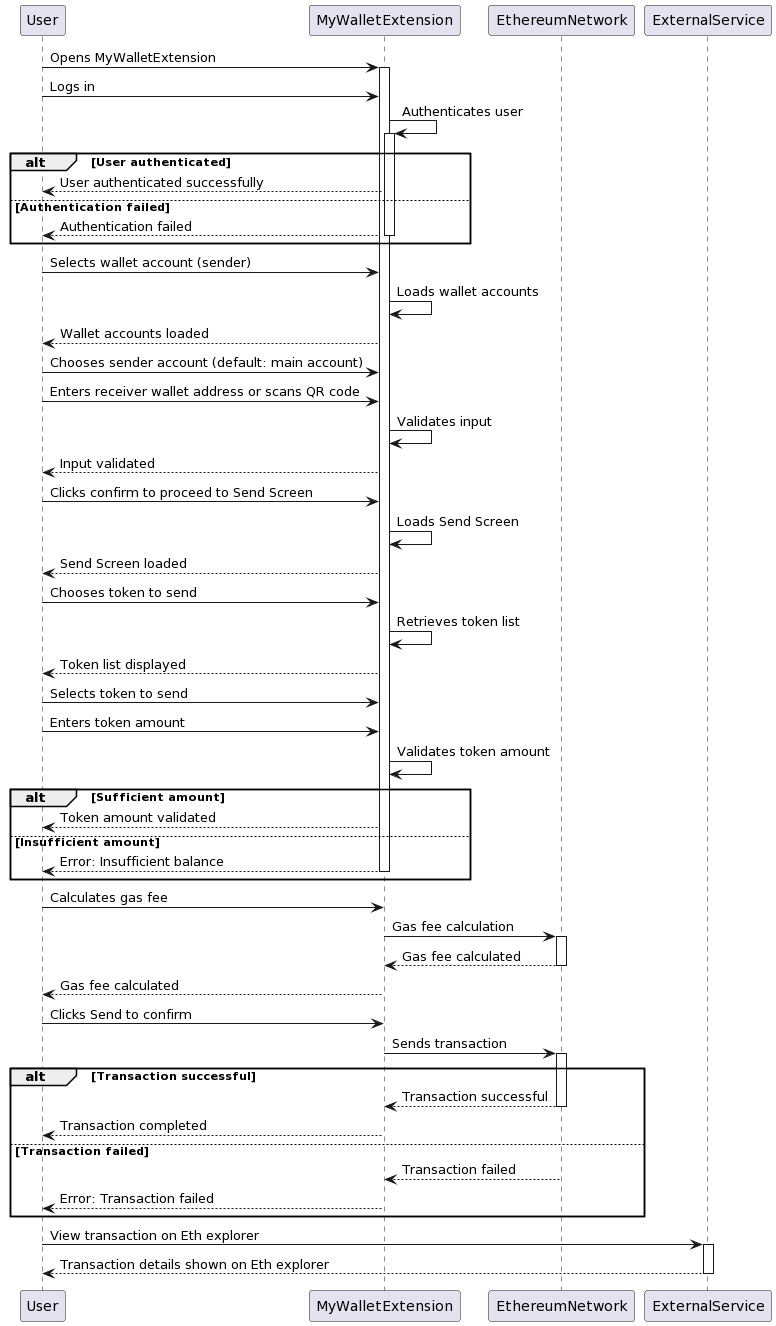

The diagram above was rendered by PlantUML. Its source (embedded in the PNG):
@startuml
participant User
participant MyWalletExtension
participant EthereumNetwork
participant ExternalService

User -> MyWalletExtension: Opens MyWalletExtension
activate MyWalletExtension

User -> MyWalletExtension: Logs in
MyWalletExtension -> MyWalletExtension: Authenticates user
activate MyWalletExtension
alt User authenticated
    MyWalletExtension --> User: User authenticated successfully
else Authentication failed
    MyWalletExtension --> User: Authentication failed
    deactivate MyWalletExtension
    
end

User -> MyWalletExtension: Selects wallet account (sender)
MyWalletExtension -> MyWalletExtension: Loads wallet accounts
MyWalletExtension --> User: Wallet accounts loaded
User -> MyWalletExtension: Chooses sender account (default: main account)

User -> MyWalletExtension: Enters receiver wallet address or scans QR code
MyWalletExtension -> MyWalletExtension: Validates input
MyWalletExtension --> User: Input validated

User -> MyWalletExtension: Clicks confirm to proceed to Send Screen
MyWalletExtension -> MyWalletExtension: Loads Send Screen
MyWalletExtension --> User: Send Screen loaded

User -> MyWalletExtension: Chooses token to send
MyWalletExtension -> MyWalletExtension: Retrieves token list
MyWalletExtension --> User: Token list displayed
User -> MyWalletExtension: Selects token to send

User -> MyWalletExtension: Enters token amount
MyWalletExtension -> MyWalletExtension: Validates token amount
alt Sufficient amount
    MyWalletExtension --> User: Token amount validated
else Insufficient amount
    MyWalletExtension --> User: Error: Insufficient balance
    deactivate MyWalletExtension
    
end

User -> MyWalletExtension: Calculates gas fee
MyWalletExtension -> EthereumNetwork: Gas fee calculation
activate EthereumNetwork
EthereumNetwork --> MyWalletExtension: Gas fee calculated
deactivate EthereumNetwork
MyWalletExtension --> User: Gas fee calculated

User -> MyWalletExtension: Clicks Send to confirm
MyWalletExtension -> EthereumNetwork: Sends transaction
activate EthereumNetwork
alt Transaction successful
    EthereumNetwork --> MyWalletExtension: Transaction successful
    deactivate EthereumNetwork
    MyWalletExtension --> User: Transaction completed
else Transaction failed
    EthereumNetwork --> MyWalletExtension: Transaction failed
    deactivate EthereumNetwork
    MyWalletExtension --> User: Error: Transaction failed
    deactivate MyWalletExtension
    
end

User -> ExternalService: View transaction on Eth explorer
activate ExternalService
ExternalService --> User: Transaction details shown on Eth explorer
deactivate ExternalService

deactivate MyWalletExtension
@enduml